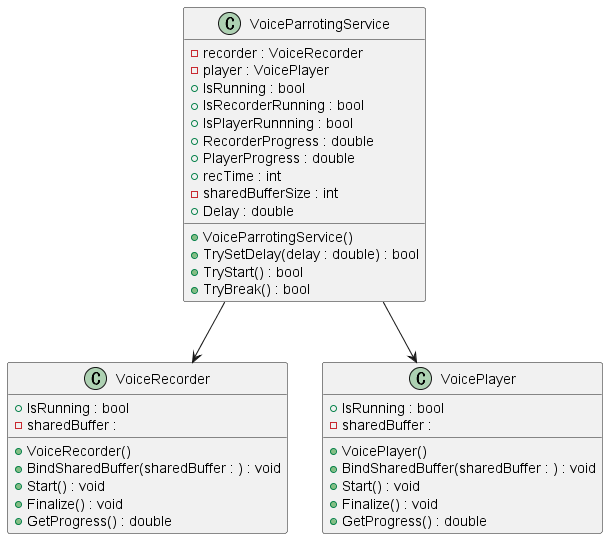

The diagram above was rendered by PlantUML. Its source (embedded in the PNG):
@startuml VoiceParroting

class VoiceParrotingService
{
- recorder : VoiceRecorder
- player : VoicePlayer
+ IsRunning : bool
+ IsRecorderRunning : bool
+ IsPlayerRunnning : bool
+ RecorderProgress : double
+ PlayerProgress : double
+ recTime : int
- sharedBufferSize : int
' - delay : double
+ Delay : double
+ VoiceParrotingService()
+ TrySetDelay(delay : double) : bool
+ TryStart() : bool
+ TryBreak() : bool
}

VoiceParrotingService --> VoiceRecorder
VoiceParrotingService --> VoicePlayer
class VoiceRecorder
{
+ IsRunning : bool
- sharedBuffer :
+ VoiceRecorder()
+ BindSharedBuffer(sharedBuffer : ) : void
+ Start() : void
+ Finalize() : void
+ GetProgress() : double
}

class VoicePlayer
{
+ IsRunning : bool
- sharedBuffer :
+ VoicePlayer()
+ BindSharedBuffer(sharedBuffer : ) : void
+ Start() : void
+ Finalize() : void
+ GetProgress() : double
}

@enduml